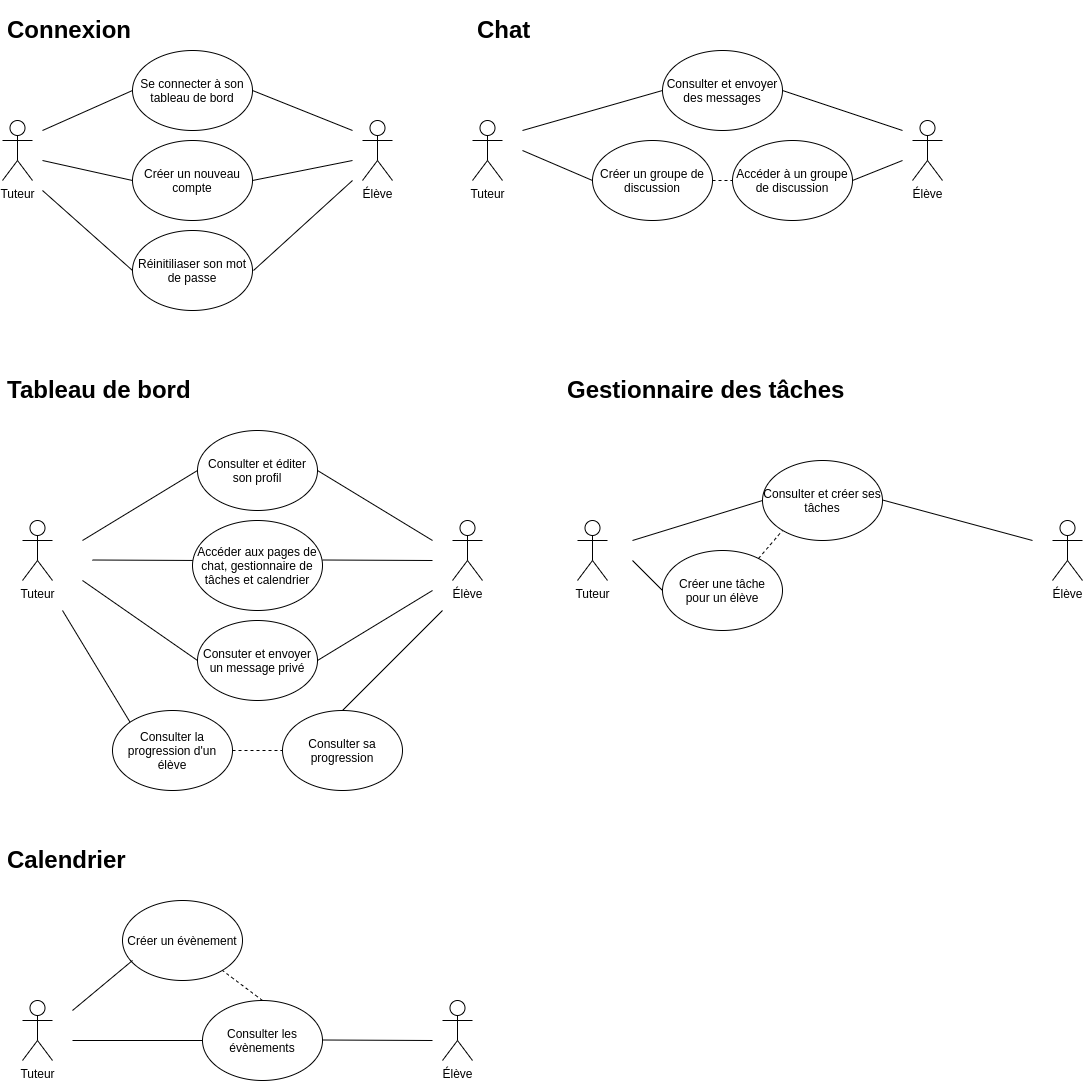

The diagram above was exported from draw.io. Its source (the exported page's mxGraphModel, read from the mxfile embedded in the PNG):
<mxGraphModel dx="1102" dy="610" grid="1" gridSize="10" guides="1" tooltips="1" connect="1" arrows="1" fold="1" page="1" pageScale="1" pageWidth="1169" pageHeight="827" math="0" shadow="0">
  <root>
    <mxCell id="0" />
    <mxCell id="1" parent="0" />
    <mxCell id="Le-4yEppjnVFAVI6ApCG-2" value="&lt;h1&gt;Connexion&lt;/h1&gt;" style="text;html=1;strokeColor=none;fillColor=none;spacing=5;spacingTop=-20;whiteSpace=wrap;overflow=hidden;rounded=0;" parent="1" vertex="1">
      <mxGeometry x="10" y="10" width="140" height="40" as="geometry" />
    </mxCell>
    <mxCell id="Le-4yEppjnVFAVI6ApCG-3" value="Tuteur" style="shape=umlActor;verticalLabelPosition=bottom;verticalAlign=top;html=1;outlineConnect=0;" parent="1" vertex="1">
      <mxGeometry x="10" y="120" width="30" height="60" as="geometry" />
    </mxCell>
    <mxCell id="Le-4yEppjnVFAVI6ApCG-4" value="Élève" style="shape=umlActor;verticalLabelPosition=bottom;verticalAlign=top;html=1;outlineConnect=0;" parent="1" vertex="1">
      <mxGeometry x="370" y="120" width="30" height="60" as="geometry" />
    </mxCell>
    <mxCell id="Le-4yEppjnVFAVI6ApCG-6" value="Se connecter à son tableau de bord" style="ellipse;whiteSpace=wrap;html=1;" parent="1" vertex="1">
      <mxGeometry x="140" y="50" width="120" height="80" as="geometry" />
    </mxCell>
    <mxCell id="Le-4yEppjnVFAVI6ApCG-7" value="Réinitiliaser son mot de passe" style="ellipse;whiteSpace=wrap;html=1;" parent="1" vertex="1">
      <mxGeometry x="140" y="230" width="120" height="80" as="geometry" />
    </mxCell>
    <mxCell id="Le-4yEppjnVFAVI6ApCG-8" value="Créer un nouveau compte" style="ellipse;whiteSpace=wrap;html=1;" parent="1" vertex="1">
      <mxGeometry x="140" y="140" width="120" height="80" as="geometry" />
    </mxCell>
    <mxCell id="Le-4yEppjnVFAVI6ApCG-10" value="" style="endArrow=none;html=1;" parent="1" edge="1">
      <mxGeometry width="50" height="50" relative="1" as="geometry">
        <mxPoint x="50" y="130" as="sourcePoint" />
        <mxPoint x="140" y="90" as="targetPoint" />
      </mxGeometry>
    </mxCell>
    <mxCell id="Le-4yEppjnVFAVI6ApCG-11" value="" style="endArrow=none;html=1;entryX=0;entryY=0.5;entryDx=0;entryDy=0;" parent="1" target="Le-4yEppjnVFAVI6ApCG-8" edge="1">
      <mxGeometry width="50" height="50" relative="1" as="geometry">
        <mxPoint x="50" y="160" as="sourcePoint" />
        <mxPoint x="120" y="140" as="targetPoint" />
      </mxGeometry>
    </mxCell>
    <mxCell id="Le-4yEppjnVFAVI6ApCG-12" value="" style="endArrow=none;html=1;entryX=0;entryY=0.5;entryDx=0;entryDy=0;" parent="1" target="Le-4yEppjnVFAVI6ApCG-7" edge="1">
      <mxGeometry width="50" height="50" relative="1" as="geometry">
        <mxPoint x="50" y="190" as="sourcePoint" />
        <mxPoint x="120" y="220" as="targetPoint" />
      </mxGeometry>
    </mxCell>
    <mxCell id="Le-4yEppjnVFAVI6ApCG-13" value="" style="endArrow=none;html=1;" parent="1" edge="1">
      <mxGeometry width="50" height="50" relative="1" as="geometry">
        <mxPoint x="360" y="130" as="sourcePoint" />
        <mxPoint x="260" y="90" as="targetPoint" />
      </mxGeometry>
    </mxCell>
    <mxCell id="Le-4yEppjnVFAVI6ApCG-14" value="" style="endArrow=none;html=1;" parent="1" edge="1">
      <mxGeometry width="50" height="50" relative="1" as="geometry">
        <mxPoint x="360" y="160" as="sourcePoint" />
        <mxPoint x="260" y="180" as="targetPoint" />
      </mxGeometry>
    </mxCell>
    <mxCell id="Le-4yEppjnVFAVI6ApCG-15" value="" style="endArrow=none;html=1;" parent="1" edge="1">
      <mxGeometry width="50" height="50" relative="1" as="geometry">
        <mxPoint x="360" y="180" as="sourcePoint" />
        <mxPoint x="261" y="270" as="targetPoint" />
      </mxGeometry>
    </mxCell>
    <mxCell id="Le-4yEppjnVFAVI6ApCG-16" value="&lt;h1&gt;Chat&lt;/h1&gt;" style="text;html=1;strokeColor=none;fillColor=none;spacing=5;spacingTop=-20;whiteSpace=wrap;overflow=hidden;rounded=0;" parent="1" vertex="1">
      <mxGeometry x="480" y="10" width="70" height="40" as="geometry" />
    </mxCell>
    <mxCell id="Le-4yEppjnVFAVI6ApCG-17" value="Tuteur" style="shape=umlActor;verticalLabelPosition=bottom;verticalAlign=top;html=1;outlineConnect=0;" parent="1" vertex="1">
      <mxGeometry x="480" y="120" width="30" height="60" as="geometry" />
    </mxCell>
    <mxCell id="Le-4yEppjnVFAVI6ApCG-18" value="Élève" style="shape=umlActor;verticalLabelPosition=bottom;verticalAlign=top;html=1;outlineConnect=0;" parent="1" vertex="1">
      <mxGeometry x="920" y="120" width="30" height="60" as="geometry" />
    </mxCell>
    <mxCell id="Le-4yEppjnVFAVI6ApCG-19" value="Consulter et envoyer des messages" style="ellipse;whiteSpace=wrap;html=1;" parent="1" vertex="1">
      <mxGeometry x="670" y="50" width="120" height="80" as="geometry" />
    </mxCell>
    <mxCell id="Le-4yEppjnVFAVI6ApCG-20" value="Accéder à un groupe de discussion" style="ellipse;whiteSpace=wrap;html=1;" parent="1" vertex="1">
      <mxGeometry x="740" y="140" width="120" height="80" as="geometry" />
    </mxCell>
    <mxCell id="Le-4yEppjnVFAVI6ApCG-21" value="Créer un groupe de discussion" style="ellipse;whiteSpace=wrap;html=1;" parent="1" vertex="1">
      <mxGeometry x="600" y="140" width="120" height="80" as="geometry" />
    </mxCell>
    <mxCell id="Le-4yEppjnVFAVI6ApCG-22" value="" style="endArrow=none;dashed=1;html=1;entryX=0;entryY=0.5;entryDx=0;entryDy=0;exitX=1;exitY=0.5;exitDx=0;exitDy=0;" parent="1" source="Le-4yEppjnVFAVI6ApCG-21" edge="1">
      <mxGeometry width="50" height="50" relative="1" as="geometry">
        <mxPoint x="490" y="290" as="sourcePoint" />
        <mxPoint x="740" y="180" as="targetPoint" />
      </mxGeometry>
    </mxCell>
    <mxCell id="Le-4yEppjnVFAVI6ApCG-23" value="" style="endArrow=none;html=1;" parent="1" edge="1">
      <mxGeometry width="50" height="50" relative="1" as="geometry">
        <mxPoint x="530" y="130" as="sourcePoint" />
        <mxPoint x="670" y="90" as="targetPoint" />
      </mxGeometry>
    </mxCell>
    <mxCell id="Le-4yEppjnVFAVI6ApCG-24" value="" style="endArrow=none;html=1;" parent="1" edge="1">
      <mxGeometry width="50" height="50" relative="1" as="geometry">
        <mxPoint x="910" y="130" as="sourcePoint" />
        <mxPoint x="790" y="90" as="targetPoint" />
      </mxGeometry>
    </mxCell>
    <mxCell id="Le-4yEppjnVFAVI6ApCG-25" value="" style="endArrow=none;html=1;" parent="1" edge="1">
      <mxGeometry width="50" height="50" relative="1" as="geometry">
        <mxPoint x="530" y="150" as="sourcePoint" />
        <mxPoint x="600" y="180" as="targetPoint" />
      </mxGeometry>
    </mxCell>
    <mxCell id="Le-4yEppjnVFAVI6ApCG-26" value="" style="endArrow=none;html=1;exitX=1;exitY=0.5;exitDx=0;exitDy=0;" parent="1" source="Le-4yEppjnVFAVI6ApCG-20" edge="1">
      <mxGeometry width="50" height="50" relative="1" as="geometry">
        <mxPoint x="860" y="190" as="sourcePoint" />
        <mxPoint x="910" y="160" as="targetPoint" />
      </mxGeometry>
    </mxCell>
    <mxCell id="Le-4yEppjnVFAVI6ApCG-27" value="&lt;h1&gt;Tableau de bord&lt;/h1&gt;" style="text;html=1;strokeColor=none;fillColor=none;spacing=5;spacingTop=-20;whiteSpace=wrap;overflow=hidden;rounded=0;" parent="1" vertex="1">
      <mxGeometry x="10" y="370" width="200" height="40" as="geometry" />
    </mxCell>
    <mxCell id="Le-4yEppjnVFAVI6ApCG-28" value="&lt;h1&gt;Gestionnaire des tâches&lt;/h1&gt;" style="text;html=1;strokeColor=none;fillColor=none;spacing=5;spacingTop=-20;whiteSpace=wrap;overflow=hidden;rounded=0;" parent="1" vertex="1">
      <mxGeometry x="570" y="370" width="289" height="40" as="geometry" />
    </mxCell>
    <mxCell id="Le-4yEppjnVFAVI6ApCG-29" value="&lt;h1&gt;Calendrier&lt;/h1&gt;" style="text;html=1;strokeColor=none;fillColor=none;spacing=5;spacingTop=-20;whiteSpace=wrap;overflow=hidden;rounded=0;" parent="1" vertex="1">
      <mxGeometry x="10" y="840" width="140" height="40" as="geometry" />
    </mxCell>
    <mxCell id="Le-4yEppjnVFAVI6ApCG-30" value="Tuteur" style="shape=umlActor;verticalLabelPosition=bottom;verticalAlign=top;html=1;outlineConnect=0;" parent="1" vertex="1">
      <mxGeometry x="30" y="520" width="30" height="60" as="geometry" />
    </mxCell>
    <mxCell id="Le-4yEppjnVFAVI6ApCG-31" value="Tuteur" style="shape=umlActor;verticalLabelPosition=bottom;verticalAlign=top;html=1;outlineConnect=0;" parent="1" vertex="1">
      <mxGeometry x="585" y="520" width="30" height="60" as="geometry" />
    </mxCell>
    <mxCell id="Le-4yEppjnVFAVI6ApCG-32" value="Tuteur" style="shape=umlActor;verticalLabelPosition=bottom;verticalAlign=top;html=1;outlineConnect=0;" parent="1" vertex="1">
      <mxGeometry x="30" y="1000" width="30" height="60" as="geometry" />
    </mxCell>
    <mxCell id="Le-4yEppjnVFAVI6ApCG-33" value="Élève" style="shape=umlActor;verticalLabelPosition=bottom;verticalAlign=top;html=1;outlineConnect=0;" parent="1" vertex="1">
      <mxGeometry x="460" y="520" width="30" height="60" as="geometry" />
    </mxCell>
    <mxCell id="Le-4yEppjnVFAVI6ApCG-34" value="Élève" style="shape=umlActor;verticalLabelPosition=bottom;verticalAlign=top;html=1;outlineConnect=0;" parent="1" vertex="1">
      <mxGeometry x="1060" y="520" width="30" height="60" as="geometry" />
    </mxCell>
    <mxCell id="Le-4yEppjnVFAVI6ApCG-35" value="Consuter et envoyer un message privé" style="ellipse;whiteSpace=wrap;html=1;" parent="1" vertex="1">
      <mxGeometry x="205" y="620" width="120" height="80" as="geometry" />
    </mxCell>
    <mxCell id="Le-4yEppjnVFAVI6ApCG-36" value="Créer une tâche&lt;br&gt;pour un élève" style="ellipse;whiteSpace=wrap;html=1;" parent="1" vertex="1">
      <mxGeometry x="670" y="550" width="120" height="80" as="geometry" />
    </mxCell>
    <mxCell id="Le-4yEppjnVFAVI6ApCG-37" value="Élève" style="shape=umlActor;verticalLabelPosition=bottom;verticalAlign=top;html=1;outlineConnect=0;" parent="1" vertex="1">
      <mxGeometry x="450" y="1000" width="30" height="60" as="geometry" />
    </mxCell>
    <mxCell id="Le-4yEppjnVFAVI6ApCG-38" value="Consulter les évènements" style="ellipse;whiteSpace=wrap;html=1;" parent="1" vertex="1">
      <mxGeometry x="210" y="1000" width="120" height="80" as="geometry" />
    </mxCell>
    <mxCell id="Le-4yEppjnVFAVI6ApCG-39" value="" style="endArrow=none;html=1;entryX=0;entryY=0.5;entryDx=0;entryDy=0;" parent="1" target="Le-4yEppjnVFAVI6ApCG-38" edge="1">
      <mxGeometry width="50" height="50" relative="1" as="geometry">
        <mxPoint x="80" y="1040" as="sourcePoint" />
        <mxPoint x="300" y="890" as="targetPoint" />
      </mxGeometry>
    </mxCell>
    <mxCell id="Le-4yEppjnVFAVI6ApCG-40" value="" style="endArrow=none;html=1;" parent="1" edge="1">
      <mxGeometry width="50" height="50" relative="1" as="geometry">
        <mxPoint x="330" y="1039.5" as="sourcePoint" />
        <mxPoint x="440" y="1040" as="targetPoint" />
      </mxGeometry>
    </mxCell>
    <mxCell id="Le-4yEppjnVFAVI6ApCG-41" value="" style="endArrow=none;html=1;" parent="1" edge="1">
      <mxGeometry width="50" height="50" relative="1" as="geometry">
        <mxPoint x="330" y="559.5" as="sourcePoint" />
        <mxPoint x="440" y="560" as="targetPoint" />
      </mxGeometry>
    </mxCell>
    <mxCell id="Le-4yEppjnVFAVI6ApCG-42" value="" style="endArrow=none;html=1;" parent="1" edge="1">
      <mxGeometry width="50" height="50" relative="1" as="geometry">
        <mxPoint x="100" y="559.5" as="sourcePoint" />
        <mxPoint x="210" y="560" as="targetPoint" />
      </mxGeometry>
    </mxCell>
    <mxCell id="Le-4yEppjnVFAVI6ApCG-43" value="" style="endArrow=none;html=1;" parent="1" edge="1">
      <mxGeometry width="50" height="50" relative="1" as="geometry">
        <mxPoint x="640" y="540" as="sourcePoint" />
        <mxPoint x="770" y="500" as="targetPoint" />
      </mxGeometry>
    </mxCell>
    <mxCell id="Le-4yEppjnVFAVI6ApCG-44" value="" style="endArrow=none;html=1;" parent="1" edge="1">
      <mxGeometry width="50" height="50" relative="1" as="geometry">
        <mxPoint x="890" y="499.5" as="sourcePoint" />
        <mxPoint x="1040" y="540" as="targetPoint" />
      </mxGeometry>
    </mxCell>
    <mxCell id="u7eaao7M7OiQOa8ozukB-1" value="Consulter et créer ses tâches" style="ellipse;whiteSpace=wrap;html=1;" vertex="1" parent="1">
      <mxGeometry x="770" y="460" width="120" height="80" as="geometry" />
    </mxCell>
    <mxCell id="u7eaao7M7OiQOa8ozukB-2" value="" style="endArrow=none;html=1;exitX=0;exitY=0.5;exitDx=0;exitDy=0;" edge="1" parent="1" source="Le-4yEppjnVFAVI6ApCG-36">
      <mxGeometry width="50" height="50" relative="1" as="geometry">
        <mxPoint x="630" y="610" as="sourcePoint" />
        <mxPoint x="640" y="560" as="targetPoint" />
      </mxGeometry>
    </mxCell>
    <mxCell id="u7eaao7M7OiQOa8ozukB-3" value="" style="endArrow=none;dashed=1;html=1;exitX=0.8;exitY=0.1;exitDx=0;exitDy=0;exitPerimeter=0;" edge="1" parent="1" source="Le-4yEppjnVFAVI6ApCG-36">
      <mxGeometry width="50" height="50" relative="1" as="geometry">
        <mxPoint x="740" y="580" as="sourcePoint" />
        <mxPoint x="790" y="530" as="targetPoint" />
      </mxGeometry>
    </mxCell>
    <mxCell id="u7eaao7M7OiQOa8ozukB-4" value="Consulter et éditer son profil" style="ellipse;whiteSpace=wrap;html=1;" vertex="1" parent="1">
      <mxGeometry x="205" y="430" width="120" height="80" as="geometry" />
    </mxCell>
    <mxCell id="u7eaao7M7OiQOa8ozukB-5" value="Accéder aux pages de chat, gestionnaire de tâches et calendrier" style="ellipse;whiteSpace=wrap;html=1;" vertex="1" parent="1">
      <mxGeometry x="200" y="520" width="130" height="90" as="geometry" />
    </mxCell>
    <mxCell id="u7eaao7M7OiQOa8ozukB-7" value="Créer un évènement" style="ellipse;whiteSpace=wrap;html=1;" vertex="1" parent="1">
      <mxGeometry x="130" y="900" width="120" height="80" as="geometry" />
    </mxCell>
    <mxCell id="u7eaao7M7OiQOa8ozukB-8" value="" style="endArrow=none;html=1;" edge="1" parent="1">
      <mxGeometry width="50" height="50" relative="1" as="geometry">
        <mxPoint x="80" y="1010" as="sourcePoint" />
        <mxPoint x="140" y="960" as="targetPoint" />
      </mxGeometry>
    </mxCell>
    <mxCell id="u7eaao7M7OiQOa8ozukB-9" value="" style="endArrow=none;dashed=1;html=1;" edge="1" parent="1">
      <mxGeometry width="50" height="50" relative="1" as="geometry">
        <mxPoint x="270" y="1000" as="sourcePoint" />
        <mxPoint x="230" y="970" as="targetPoint" />
      </mxGeometry>
    </mxCell>
    <mxCell id="u7eaao7M7OiQOa8ozukB-10" value="Consulter sa progression" style="ellipse;whiteSpace=wrap;html=1;" vertex="1" parent="1">
      <mxGeometry x="290" y="710" width="120" height="80" as="geometry" />
    </mxCell>
    <mxCell id="u7eaao7M7OiQOa8ozukB-11" value="Consulter la progression d'un élève" style="ellipse;whiteSpace=wrap;html=1;" vertex="1" parent="1">
      <mxGeometry x="120" y="710" width="120" height="80" as="geometry" />
    </mxCell>
    <mxCell id="u7eaao7M7OiQOa8ozukB-12" value="" style="endArrow=none;html=1;exitX=1;exitY=0.5;exitDx=0;exitDy=0;" edge="1" parent="1" source="u7eaao7M7OiQOa8ozukB-4">
      <mxGeometry width="50" height="50" relative="1" as="geometry">
        <mxPoint x="420" y="640" as="sourcePoint" />
        <mxPoint x="440" y="540" as="targetPoint" />
      </mxGeometry>
    </mxCell>
    <mxCell id="u7eaao7M7OiQOa8ozukB-13" value="" style="endArrow=none;html=1;entryX=0;entryY=0.5;entryDx=0;entryDy=0;" edge="1" parent="1" target="u7eaao7M7OiQOa8ozukB-4">
      <mxGeometry width="50" height="50" relative="1" as="geometry">
        <mxPoint x="90" y="540" as="sourcePoint" />
        <mxPoint x="200" y="470" as="targetPoint" />
      </mxGeometry>
    </mxCell>
    <mxCell id="u7eaao7M7OiQOa8ozukB-14" value="" style="endArrow=none;html=1;entryX=0;entryY=0.5;entryDx=0;entryDy=0;" edge="1" parent="1">
      <mxGeometry width="50" height="50" relative="1" as="geometry">
        <mxPoint x="90" y="580" as="sourcePoint" />
        <mxPoint x="205" y="660" as="targetPoint" />
      </mxGeometry>
    </mxCell>
    <mxCell id="u7eaao7M7OiQOa8ozukB-15" value="" style="endArrow=none;html=1;exitX=1;exitY=0.5;exitDx=0;exitDy=0;" edge="1" parent="1" source="Le-4yEppjnVFAVI6ApCG-35">
      <mxGeometry width="50" height="50" relative="1" as="geometry">
        <mxPoint x="345" y="610" as="sourcePoint" />
        <mxPoint x="440" y="590" as="targetPoint" />
      </mxGeometry>
    </mxCell>
    <mxCell id="u7eaao7M7OiQOa8ozukB-16" value="" style="endArrow=none;html=1;exitX=0.5;exitY=0;exitDx=0;exitDy=0;" edge="1" parent="1" source="u7eaao7M7OiQOa8ozukB-10">
      <mxGeometry width="50" height="50" relative="1" as="geometry">
        <mxPoint x="375" y="710" as="sourcePoint" />
        <mxPoint x="450" y="610" as="targetPoint" />
      </mxGeometry>
    </mxCell>
    <mxCell id="u7eaao7M7OiQOa8ozukB-17" value="" style="endArrow=none;dashed=1;html=1;entryX=0;entryY=0.5;entryDx=0;entryDy=0;" edge="1" parent="1" target="u7eaao7M7OiQOa8ozukB-10">
      <mxGeometry width="50" height="50" relative="1" as="geometry">
        <mxPoint x="240" y="750" as="sourcePoint" />
        <mxPoint x="290" y="700" as="targetPoint" />
      </mxGeometry>
    </mxCell>
    <mxCell id="u7eaao7M7OiQOa8ozukB-18" value="" style="endArrow=none;html=1;exitX=0;exitY=0;exitDx=0;exitDy=0;" edge="1" parent="1" source="u7eaao7M7OiQOa8ozukB-11">
      <mxGeometry width="50" height="50" relative="1" as="geometry">
        <mxPoint x="70" y="680" as="sourcePoint" />
        <mxPoint x="70" y="610" as="targetPoint" />
      </mxGeometry>
    </mxCell>
  </root>
</mxGraphModel>